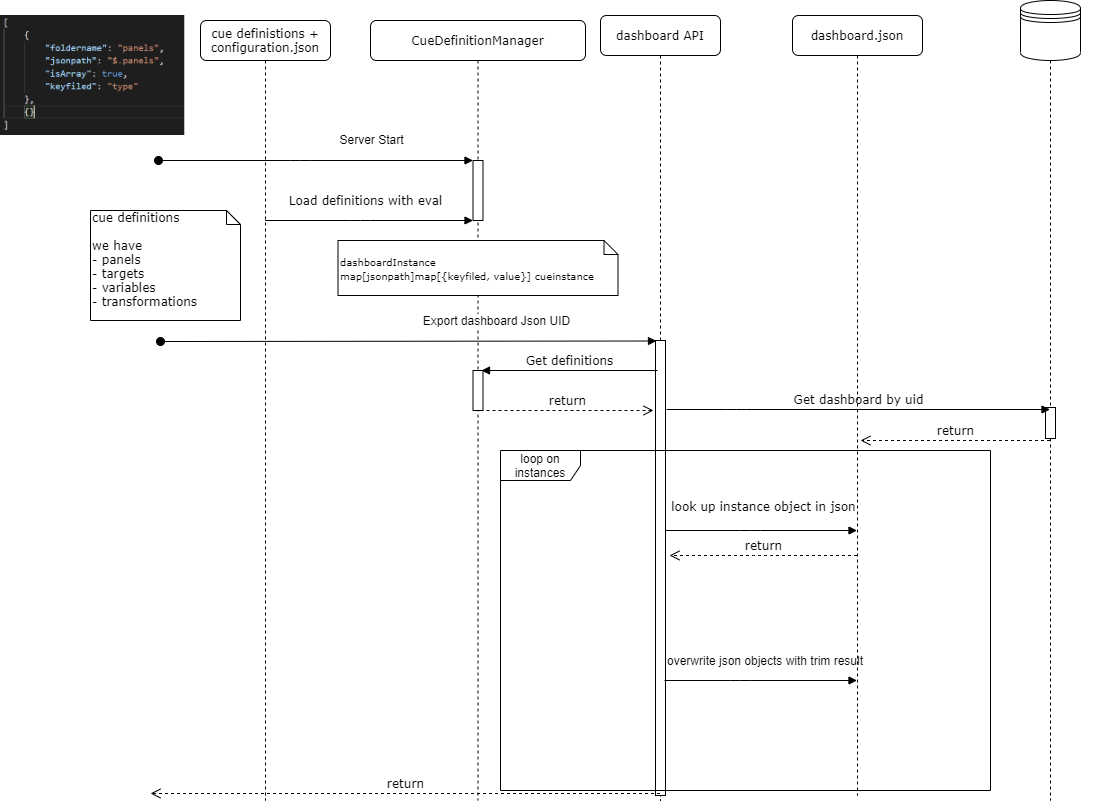

The diagram above was exported from draw.io. Its source (the exported page's mxGraphModel, read from the mxfile embedded in the PNG):
<mxGraphModel dx="1024" dy="688" grid="1" gridSize="10" guides="1" tooltips="1" connect="1" arrows="1" fold="1" page="1" pageScale="1" pageWidth="1100" pageHeight="850" background="#ffffff" math="0" shadow="0">
  <root>
    <mxCell id="0" />
    <mxCell id="1" parent="0" />
    <mxCell id="7baba1c4bc27f4b0-2" value="CueDefinitionManager" style="shape=umlLifeline;perimeter=lifelinePerimeter;whiteSpace=wrap;html=1;container=1;collapsible=0;recursiveResize=0;outlineConnect=0;rounded=1;shadow=0;comic=0;labelBackgroundColor=none;strokeWidth=1;fontFamily=Verdana;fontSize=12;align=center;" parent="1" vertex="1">
      <mxGeometry x="470" y="60" width="215" height="780" as="geometry" />
    </mxCell>
    <mxCell id="7baba1c4bc27f4b0-10" value="" style="html=1;points=[];perimeter=orthogonalPerimeter;rounded=0;shadow=0;comic=0;labelBackgroundColor=none;strokeWidth=1;fontFamily=Verdana;fontSize=12;align=center;" parent="7baba1c4bc27f4b0-2" vertex="1">
      <mxGeometry x="102.5" y="140" width="10" height="60" as="geometry" />
    </mxCell>
    <mxCell id="nG4Q9uCxAhXBNJ-mcowD-42" value="" style="html=1;points=[];perimeter=orthogonalPerimeter;" parent="7baba1c4bc27f4b0-2" vertex="1">
      <mxGeometry x="102.5" y="350" width="10" height="40" as="geometry" />
    </mxCell>
    <mxCell id="7baba1c4bc27f4b0-41" value="&lt;br&gt;&lt;font style=&quot;font-size: 10px&quot;&gt;dashboardInstance&lt;br&gt;map[jsonpath]map[{keyfiled, value}] cueinstance&lt;/font&gt;" style="shape=note;whiteSpace=wrap;html=1;size=14;verticalAlign=top;align=left;spacingTop=-6;rounded=0;shadow=0;comic=0;labelBackgroundColor=none;strokeWidth=1;fontFamily=Verdana;fontSize=12" parent="7baba1c4bc27f4b0-2" vertex="1">
      <mxGeometry x="-32.5" y="220" width="280" height="55" as="geometry" />
    </mxCell>
    <mxCell id="nG4Q9uCxAhXBNJ-mcowD-4" value="&lt;span style=&quot;font-size: 12px&quot;&gt;Export dashboard Json UID&lt;br&gt;&lt;/span&gt;" style="html=1;verticalAlign=bottom;startArrow=oval;startFill=1;endArrow=block;startSize=8;" parent="7baba1c4bc27f4b0-2" edge="1">
      <mxGeometry x="0.3557" y="11" width="60" relative="1" as="geometry">
        <mxPoint x="-210" y="321" as="sourcePoint" />
        <mxPoint x="286" y="320.5" as="targetPoint" />
        <mxPoint as="offset" />
      </mxGeometry>
    </mxCell>
    <mxCell id="7baba1c4bc27f4b0-3" value="dashboard API" style="shape=umlLifeline;perimeter=lifelinePerimeter;whiteSpace=wrap;html=1;container=1;collapsible=0;recursiveResize=0;outlineConnect=0;rounded=1;shadow=0;comic=0;labelBackgroundColor=none;strokeWidth=1;fontFamily=Verdana;fontSize=12;align=center;" parent="1" vertex="1">
      <mxGeometry x="700" y="55" width="120" height="785" as="geometry" />
    </mxCell>
    <mxCell id="7baba1c4bc27f4b0-13" value="" style="html=1;points=[];perimeter=orthogonalPerimeter;rounded=0;shadow=0;comic=0;labelBackgroundColor=none;strokeWidth=1;fontFamily=Verdana;fontSize=12;align=center;" parent="7baba1c4bc27f4b0-3" vertex="1">
      <mxGeometry x="55" y="325" width="10" height="455" as="geometry" />
    </mxCell>
    <mxCell id="7baba1c4bc27f4b0-4" value="DB" style="shape=umlLifeline;perimeter=lifelinePerimeter;whiteSpace=wrap;html=1;container=1;collapsible=0;recursiveResize=0;outlineConnect=0;rounded=1;shadow=0;comic=0;labelBackgroundColor=none;strokeWidth=1;fontFamily=Verdana;fontSize=12;align=center;size=0;" parent="1" vertex="1">
      <mxGeometry x="1100" y="70" width="100" height="770" as="geometry" />
    </mxCell>
    <mxCell id="7baba1c4bc27f4b0-22" value="" style="html=1;points=[];perimeter=orthogonalPerimeter;rounded=0;shadow=0;comic=0;labelBackgroundColor=none;strokeWidth=1;fontFamily=Verdana;fontSize=12;align=center;" parent="7baba1c4bc27f4b0-4" vertex="1">
      <mxGeometry x="45" y="377" width="10" height="31" as="geometry" />
    </mxCell>
    <mxCell id="7baba1c4bc27f4b0-8" value="cue definistions + configuration.json" style="shape=umlLifeline;perimeter=lifelinePerimeter;whiteSpace=wrap;html=1;container=1;collapsible=0;recursiveResize=0;outlineConnect=0;rounded=1;shadow=0;comic=0;labelBackgroundColor=none;strokeWidth=1;fontFamily=Verdana;fontSize=12;align=center;" parent="1" vertex="1">
      <mxGeometry x="300" y="60" width="130" height="780" as="geometry" />
    </mxCell>
    <mxCell id="7baba1c4bc27f4b0-29" value="Get dashboard by uid" style="html=1;verticalAlign=bottom;endArrow=block;labelBackgroundColor=none;fontFamily=Verdana;fontSize=12;edgeStyle=elbowEdgeStyle;elbow=vertical;" parent="1" target="7baba1c4bc27f4b0-4" edge="1">
      <mxGeometry relative="1" as="geometry">
        <mxPoint x="766" y="449" as="sourcePoint" />
        <mxPoint x="905.5" y="449" as="targetPoint" />
        <Array as="points">
          <mxPoint x="836" y="449" />
        </Array>
      </mxGeometry>
    </mxCell>
    <mxCell id="7baba1c4bc27f4b0-30" value="return" style="html=1;verticalAlign=bottom;endArrow=open;dashed=1;endSize=8;labelBackgroundColor=none;fontFamily=Verdana;fontSize=12;edgeStyle=elbowEdgeStyle;elbow=vertical;" parent="1" edge="1">
      <mxGeometry relative="1" as="geometry">
        <mxPoint x="250" y="833" as="targetPoint" />
        <Array as="points">
          <mxPoint x="660" y="833" />
          <mxPoint x="780" y="703" />
        </Array>
        <mxPoint x="759.5" y="832.9999999999998" as="sourcePoint" />
      </mxGeometry>
    </mxCell>
    <mxCell id="7baba1c4bc27f4b0-11" value="Load definitions with eval" style="html=1;verticalAlign=bottom;endArrow=block;labelBackgroundColor=none;fontFamily=Verdana;fontSize=12;edgeStyle=elbowEdgeStyle;elbow=vertical;" parent="1" source="7baba1c4bc27f4b0-8" target="7baba1c4bc27f4b0-10" edge="1">
      <mxGeometry x="-0.0399" y="10" relative="1" as="geometry">
        <mxPoint x="370" y="280" as="sourcePoint" />
        <mxPoint x="550" y="260" as="targetPoint" />
        <Array as="points">
          <mxPoint x="460" y="260" />
          <mxPoint x="460" y="290" />
          <mxPoint x="420" y="275" />
          <mxPoint x="520" y="280" />
        </Array>
        <mxPoint as="offset" />
      </mxGeometry>
    </mxCell>
    <mxCell id="7baba1c4bc27f4b0-40" value="cue definitions&lt;br&gt;&lt;br&gt;we have&amp;nbsp;&lt;br&gt;- panels&lt;br&gt;- targets&lt;br&gt;- variables&lt;br&gt;- transformations&lt;br&gt;" style="shape=note;whiteSpace=wrap;html=1;size=14;verticalAlign=top;align=left;spacingTop=-6;rounded=0;shadow=0;comic=0;labelBackgroundColor=none;strokeWidth=1;fontFamily=Verdana;fontSize=12" parent="1" vertex="1">
      <mxGeometry x="190" y="250" width="150" height="110" as="geometry" />
    </mxCell>
    <mxCell id="nG4Q9uCxAhXBNJ-mcowD-1" value="&lt;font style=&quot;font-size: 12px&quot;&gt;Server Start&lt;/font&gt;" style="html=1;verticalAlign=bottom;startArrow=oval;startFill=1;endArrow=block;startSize=8;" parent="1" target="7baba1c4bc27f4b0-10" edge="1">
      <mxGeometry x="0.3557" y="11" width="60" relative="1" as="geometry">
        <mxPoint x="258" y="200" as="sourcePoint" />
        <mxPoint x="526.5" y="211" as="targetPoint" />
        <Array as="points">
          <mxPoint x="400" y="200" />
        </Array>
        <mxPoint as="offset" />
      </mxGeometry>
    </mxCell>
    <mxCell id="nG4Q9uCxAhXBNJ-mcowD-3" value="" style="shape=image;verticalLabelPosition=bottom;labelBackgroundColor=#ffffff;verticalAlign=top;aspect=fixed;imageAspect=0;image=data:image/png,(base64 omitted: 19792 chars);" parent="1" vertex="1">
      <mxGeometry x="100" y="55" width="184.27" height="120" as="geometry" />
    </mxCell>
    <mxCell id="nG4Q9uCxAhXBNJ-mcowD-44" value="Get definitions" style="html=1;verticalAlign=bottom;endArrow=block;labelBackgroundColor=none;fontFamily=Verdana;fontSize=12;" parent="1" edge="1">
      <mxGeometry relative="1" as="geometry">
        <mxPoint x="757" y="410" as="sourcePoint" />
        <mxPoint x="581" y="410" as="targetPoint" />
      </mxGeometry>
    </mxCell>
    <mxCell id="nG4Q9uCxAhXBNJ-mcowD-45" value="return" style="html=1;verticalAlign=bottom;endArrow=open;dashed=1;endSize=8;labelBackgroundColor=none;fontFamily=Verdana;fontSize=12;" parent="1" edge="1">
      <mxGeometry relative="1" as="geometry">
        <mxPoint x="753" y="450" as="targetPoint" />
        <mxPoint x="580" y="450" as="sourcePoint" />
      </mxGeometry>
    </mxCell>
    <mxCell id="nG4Q9uCxAhXBNJ-mcowD-48" value="" style="shape=datastore;whiteSpace=wrap;html=1;" parent="1" vertex="1">
      <mxGeometry x="1120" y="40" width="60" height="60" as="geometry" />
    </mxCell>
    <mxCell id="nG4Q9uCxAhXBNJ-mcowD-49" value="return" style="html=1;verticalAlign=bottom;endArrow=open;dashed=1;endSize=8;labelBackgroundColor=none;fontFamily=Verdana;fontSize=12;" parent="1" source="7baba1c4bc27f4b0-4" edge="1">
      <mxGeometry relative="1" as="geometry">
        <mxPoint x="960" y="480" as="targetPoint" />
        <mxPoint x="906" y="478" as="sourcePoint" />
      </mxGeometry>
    </mxCell>
    <mxCell id="nG4Q9uCxAhXBNJ-mcowD-51" value="loop on instances" style="shape=umlFrame;whiteSpace=wrap;html=1;width=80;height=30;" parent="1" vertex="1">
      <mxGeometry x="600" y="490" width="490" height="340" as="geometry" />
    </mxCell>
    <mxCell id="nG4Q9uCxAhXBNJ-mcowD-54" value="dashboard.json" style="shape=umlLifeline;perimeter=lifelinePerimeter;whiteSpace=wrap;html=1;container=1;collapsible=0;recursiveResize=0;outlineConnect=0;rounded=1;shadow=0;comic=0;labelBackgroundColor=none;strokeWidth=1;fontFamily=Verdana;fontSize=12;align=center;" parent="1" vertex="1">
      <mxGeometry x="892" y="55" width="130" height="780" as="geometry" />
    </mxCell>
    <mxCell id="nG4Q9uCxAhXBNJ-mcowD-55" value="look up instance object in json" style="html=1;verticalAlign=bottom;endArrow=block;labelBackgroundColor=none;fontFamily=Verdana;fontSize=12;edgeStyle=elbowEdgeStyle;elbow=vertical;" parent="1" target="nG4Q9uCxAhXBNJ-mcowD-54" edge="1">
      <mxGeometry x="0.027" y="14" relative="1" as="geometry">
        <mxPoint x="765" y="570" as="sourcePoint" />
        <mxPoint x="950" y="544" as="targetPoint" />
        <Array as="points">
          <mxPoint x="850" y="570" />
        </Array>
        <mxPoint as="offset" />
      </mxGeometry>
    </mxCell>
    <mxCell id="nG4Q9uCxAhXBNJ-mcowD-62" value="return" style="html=1;verticalAlign=bottom;endArrow=open;dashed=1;endSize=8;labelBackgroundColor=none;fontFamily=Verdana;fontSize=12;" parent="1" edge="1">
      <mxGeometry relative="1" as="geometry">
        <mxPoint x="769" y="595" as="targetPoint" />
        <mxPoint x="956.5" y="594.9999999999998" as="sourcePoint" />
        <Array as="points">
          <mxPoint x="860" y="595" />
        </Array>
      </mxGeometry>
    </mxCell>
    <mxCell id="nG4Q9uCxAhXBNJ-mcowD-64" value="overwrite json objects with trim result" style="text;html=1;strokeColor=none;fillColor=none;align=center;verticalAlign=middle;whiteSpace=wrap;rounded=0;" parent="1" vertex="1">
      <mxGeometry x="750" y="680" width="230" height="40" as="geometry" />
    </mxCell>
    <mxCell id="nG4Q9uCxAhXBNJ-mcowD-65" value="" style="html=1;verticalAlign=bottom;endArrow=block;labelBackgroundColor=none;fontFamily=Verdana;fontSize=12;edgeStyle=elbowEdgeStyle;elbow=vertical;" parent="1" target="nG4Q9uCxAhXBNJ-mcowD-54" edge="1">
      <mxGeometry x="-0.0532" relative="1" as="geometry">
        <mxPoint x="764" y="720" as="sourcePoint" />
        <mxPoint x="948.5" y="700.1900000000002" as="targetPoint" />
        <Array as="points">
          <mxPoint x="840" y="720" />
          <mxPoint x="820" y="740" />
        </Array>
        <mxPoint as="offset" />
      </mxGeometry>
    </mxCell>
  </root>
</mxGraphModel>